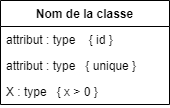

The diagram above was exported from draw.io. Its source (the exported page's mxGraphModel, read from the mxfile embedded in the PNG):
<mxGraphModel dx="1408" dy="851" grid="0" gridSize="10" guides="1" tooltips="1" connect="1" arrows="1" fold="0" page="0" pageScale="1" pageWidth="1100" pageHeight="850" math="0" shadow="0">
  <root>
    <mxCell id="GfYpJ3R2Ek3cpgLLjfuU-0" />
    <mxCell id="GfYpJ3R2Ek3cpgLLjfuU-1" parent="GfYpJ3R2Ek3cpgLLjfuU-0" />
    <mxCell id="5mpGbRbLdj9AD-YkAQId-0" value="Nom de la classe" style="swimlane;fontStyle=1;childLayout=stackLayout;horizontal=1;startSize=26;fillColor=none;horizontalStack=0;resizeParent=1;resizeParentMax=0;resizeLast=0;collapsible=1;marginBottom=0;" vertex="1" parent="GfYpJ3R2Ek3cpgLLjfuU-1">
      <mxGeometry x="173" y="229" width="169" height="104" as="geometry" />
    </mxCell>
    <mxCell id="5mpGbRbLdj9AD-YkAQId-1" value="attribut : type    { id }" style="text;strokeColor=none;fillColor=none;align=left;verticalAlign=top;spacingLeft=4;spacingRight=4;overflow=hidden;rotatable=0;points=[[0,0.5],[1,0.5]];portConstraint=eastwest;" vertex="1" parent="5mpGbRbLdj9AD-YkAQId-0">
      <mxGeometry y="26" width="169" height="26" as="geometry" />
    </mxCell>
    <mxCell id="5mpGbRbLdj9AD-YkAQId-2" value="attribut : type   { unique }" style="text;strokeColor=none;fillColor=none;align=left;verticalAlign=top;spacingLeft=4;spacingRight=4;overflow=hidden;rotatable=0;points=[[0,0.5],[1,0.5]];portConstraint=eastwest;" vertex="1" parent="5mpGbRbLdj9AD-YkAQId-0">
      <mxGeometry y="52" width="169" height="26" as="geometry" />
    </mxCell>
    <mxCell id="5mpGbRbLdj9AD-YkAQId-3" value="X : type   { x &gt; 0 }" style="text;strokeColor=none;fillColor=none;align=left;verticalAlign=top;spacingLeft=4;spacingRight=4;overflow=hidden;rotatable=0;points=[[0,0.5],[1,0.5]];portConstraint=eastwest;" vertex="1" parent="5mpGbRbLdj9AD-YkAQId-0">
      <mxGeometry y="78" width="169" height="26" as="geometry" />
    </mxCell>
  </root>
</mxGraphModel>